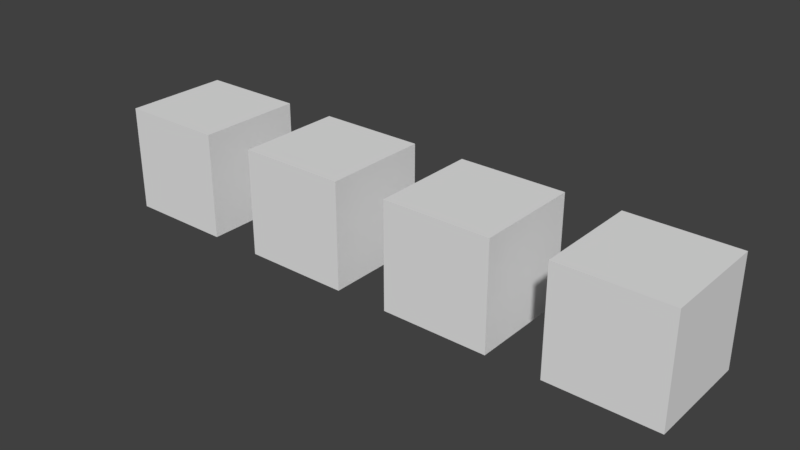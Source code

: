 # Source: blend_mode_blend_glass_update.test.blend  (saved by Blender 2.79.0; exported with 4.5.12 LTS)
import bpy
from mathutils import Matrix  # noqa: F401  (used for matrix-valued properties, if any)

bpy.ops.wm.read_factory_settings(use_empty=True)
scene = bpy.context.scene
scene.name = 'Scene'

# ---- collections
col_collection_1 = bpy.data.collections.new('Collection 1'); scene.collection.children.link(col_collection_1)

# ---- materials (node trees are filled in below, after node groups)
mat_material_default_on = bpy.data.materials.new('Material_DEFAULT_ON')
mat_material_default_on.alpha_threshold = 0.0
mat_material_default_on.use_transparent_shadow = False
mat_material_default_on.roughness = 0.5
mat_material_off_shadow = bpy.data.materials.new('Material_OFF_SHADOW')
mat_material_off_shadow.alpha_threshold = 0.0
mat_material_off_shadow.use_transparent_shadow = False
mat_material_off_shadow.roughness = 0.5
mat_material_on_default = bpy.data.materials.new('Material_ON_DEFAULT')
mat_material_on_default.alpha_threshold = 0.0
mat_material_on_default.use_transparent_shadow = False
mat_material_on_default.roughness = 0.5
mat_material_shadow_blend_glass = bpy.data.materials.new('Material_SHADOW_BLEND_GLASS')
mat_material_shadow_blend_glass.alpha_threshold = 0.0
mat_material_shadow_blend_glass.use_transparent_shadow = False
mat_material_shadow_blend_glass.roughness = 0.5
mat_material_shadow_blend_glass.line_color = (0.0, 0.0, 0.0, 1.0)

# ---- material node trees

# ---- world
world_world = bpy.data.worlds.new('World'); scene.world = world_world
world_world.color = (0.05088, 0.05088, 0.05088)
world_world.use_sun_shadow = False
world_world.sun_shadow_jitter_overblur = 0.0
world_world.cycles.sampling_method = 'MANUAL'

# ---- meshes
me_cube_004 = bpy.data.meshes.new('Cube.004')
me_cube_004.from_pydata([(-1.0, -1.0, -1.0), (-1.0, -1.0, 1.0), (-1.0, 1.0, -1.0), (-1.0, 1.0, 1.0), (1.0, -1.0, -1.0), (1.0, -1.0, 1.0), (1.0, 1.0, -1.0), (1.0, 1.0, 1.0)], [], [(0, 1, 3, 2), (2, 3, 7, 6), (6, 7, 5, 4), (4, 5, 1, 0), (2, 6, 4, 0), (7, 3, 1, 5)])
me_cube_004.materials.append(mat_material_default_on)
me_cube_004.use_remesh_preserve_volume = False
me_cube_004.use_remesh_preserve_attributes = False
me_cube_004.use_mirror_vertex_groups = False
me_cube_004.update()
me_cube_003 = bpy.data.meshes.new('Cube.003')
me_cube_003.from_pydata([(-1.0, -1.0, -1.0), (-1.0, -1.0, 1.0), (-1.0, 1.0, -1.0), (-1.0, 1.0, 1.0), (1.0, -1.0, -1.0), (1.0, -1.0, 1.0), (1.0, 1.0, -1.0), (1.0, 1.0, 1.0)], [], [(0, 1, 3, 2), (2, 3, 7, 6), (6, 7, 5, 4), (4, 5, 1, 0), (2, 6, 4, 0), (7, 3, 1, 5)])
me_cube_003.materials.append(mat_material_off_shadow)
me_cube_003.use_remesh_preserve_volume = False
me_cube_003.use_remesh_preserve_attributes = False
me_cube_003.use_mirror_vertex_groups = False
me_cube_003.update()
me_cube_002 = bpy.data.meshes.new('Cube.002')
me_cube_002.from_pydata([(-1.0, -1.0, -1.0), (-1.0, -1.0, 1.0), (-1.0, 1.0, -1.0), (-1.0, 1.0, 1.0), (1.0, -1.0, -1.0), (1.0, -1.0, 1.0), (1.0, 1.0, -1.0), (1.0, 1.0, 1.0)], [], [(0, 1, 3, 2), (2, 3, 7, 6), (6, 7, 5, 4), (4, 5, 1, 0), (2, 6, 4, 0), (7, 3, 1, 5)])
me_cube_002.materials.append(mat_material_on_default)
me_cube_002.use_remesh_preserve_volume = False
me_cube_002.use_remesh_preserve_attributes = False
me_cube_002.use_mirror_vertex_groups = False
me_cube_002.update()
me_cube_001 = bpy.data.meshes.new('Cube.001')
me_cube_001.from_pydata([(-1.0, -1.0, -1.0), (-1.0, -1.0, 1.0), (-1.0, 1.0, -1.0), (-1.0, 1.0, 1.0), (1.0, -1.0, -1.0), (1.0, -1.0, 1.0), (1.0, 1.0, -1.0), (1.0, 1.0, 1.0)], [], [(0, 1, 3, 2), (2, 3, 7, 6), (6, 7, 5, 4), (4, 5, 1, 0), (2, 6, 4, 0), (7, 3, 1, 5)])
me_cube_001.materials.append(mat_material_shadow_blend_glass)
me_cube_001.use_remesh_preserve_volume = False
me_cube_001.use_remesh_preserve_attributes = False
me_cube_001.use_mirror_vertex_groups = False
me_cube_001.update()

# ---- objects
ob_01_v10_default_v11_any_not_default = bpy.data.objects.new('01_v10_DEFAULT_v11_ANY_NOT_DEFAULT', me_cube_004)
ob_03_v10_not_eff_on_v11_any = bpy.data.objects.new('03_v10_NOT_EFF_ON_v11_ANY', me_cube_003)
ob_02_v10_on_v11_default = bpy.data.objects.new('02_v10_ON_v11_DEFAULT', me_cube_002)
ob_04_v10_shadow_blend_glass = bpy.data.objects.new('04_v10_SHADOW_BLEND_GLASS', me_cube_001)

# ---- transforms, parenting, visibility, modifiers, constraints
ob_01_v10_default_v11_any_not_default.location = (0.0, 0.0, 0.0)
ob_01_v10_default_v11_any_not_default.lineart.crease_threshold = 0.0
ob_03_v10_not_eff_on_v11_any.location = (6.0, 0.0, 0.0)
ob_03_v10_not_eff_on_v11_any.lineart.crease_threshold = 0.0
ob_02_v10_on_v11_default.location = (3.0, 0.0, 0.0)
ob_02_v10_on_v11_default.lineart.crease_threshold = 0.0
ob_04_v10_shadow_blend_glass.location = (9.0, 0.0, 0.0)
ob_04_v10_shadow_blend_glass.lineart.crease_threshold = 0.0

# ---- collection membership
col_collection_1.objects.link(ob_01_v10_default_v11_any_not_default)
col_collection_1.objects.link(ob_03_v10_not_eff_on_v11_any)
col_collection_1.objects.link(ob_02_v10_on_v11_default)
col_collection_1.objects.link(ob_04_v10_shadow_blend_glass)

# ---- scene / render settings (as saved in the file)
scene.frame_start = 1; scene.frame_end = 250; scene.frame_set(0)
scene.render.engine = 'BLENDER_EEVEE_NEXT'
scene.render.resolution_percentage = 50
scene.render.dither_intensity = 0.0
scene.cycles.use_denoising = False
scene.cycles.samples = 128
scene.cycles.sampling_pattern = 'TABULATED_SOBOL'
scene.cycles.light_sampling_threshold = 0.0
scene.cycles.use_adaptive_sampling = False
scene.cycles.use_light_tree = False
scene.cycles.blur_glossy = 0.0
scene.cycles.sample_clamp_indirect = 0.0
scene.view_settings.view_transform = 'Standard'
bpy.context.view_layer.update()

# ---- added for rendering (the .blend has no active camera and no usable light): camera, sun
cam_auto = bpy.data.cameras.new('AutoCamera')
cam_auto.lens = 50.0
cam_auto.sensor_width = 36.0
cam_auto.clip_end = 1000.0
ob_auto_camera = bpy.data.objects.new('AutoCamera', cam_auto)
scene.collection.objects.link(ob_auto_camera)
ob_auto_camera.location = (15.0085, -12.6102, 8.40683)
ob_auto_camera.rotation_euler = (1.09748, -7.21219e-08, 0.694738)
scene.camera = ob_auto_camera
light_auto_sun = bpy.data.lights.new('AutoSun', 'SUN')
light_auto_sun.energy = 3.0
light_auto_sun.angle = 0.0523599
ob_auto_sun = bpy.data.objects.new('AutoSun', light_auto_sun)
scene.collection.objects.link(ob_auto_sun)
ob_auto_sun.rotation_euler = (0.872665, 0.174533, 0.523599)
bpy.context.view_layer.update()
